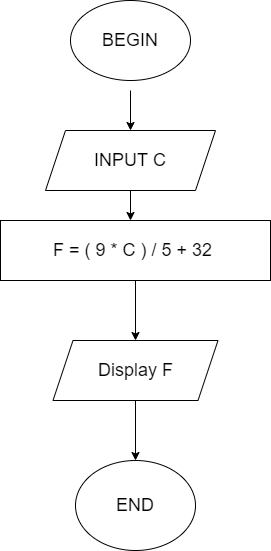

The diagram above was exported from draw.io. Its source (the exported page's mxGraphModel, read from the mxfile embedded in the PNG):
<mxGraphModel dx="1038" dy="547" grid="1" gridSize="10" guides="1" tooltips="1" connect="1" arrows="1" fold="1" page="1" pageScale="1" pageWidth="850" pageHeight="1100" math="0" shadow="0">
  <root>
    <mxCell id="0" />
    <mxCell id="1" parent="0" />
    <mxCell id="vnBOsySvonY4BHyjkR0--1" value="&lt;font style=&quot;font-size: 18px&quot;&gt;BEGIN&lt;/font&gt;" style="ellipse;whiteSpace=wrap;html=1;" vertex="1" parent="1">
      <mxGeometry x="350" y="80" width="120" height="80" as="geometry" />
    </mxCell>
    <mxCell id="vnBOsySvonY4BHyjkR0--2" value="" style="endArrow=classic;html=1;rounded=0;fontSize=18;" edge="1" parent="1">
      <mxGeometry width="50" height="50" relative="1" as="geometry">
        <mxPoint x="410" y="170" as="sourcePoint" />
        <mxPoint x="410" y="210" as="targetPoint" />
      </mxGeometry>
    </mxCell>
    <mxCell id="vnBOsySvonY4BHyjkR0--5" value="" style="edgeStyle=orthogonalEdgeStyle;rounded=0;orthogonalLoop=1;jettySize=auto;html=1;fontSize=18;" edge="1" parent="1" source="vnBOsySvonY4BHyjkR0--3">
      <mxGeometry relative="1" as="geometry">
        <mxPoint x="410" y="300" as="targetPoint" />
      </mxGeometry>
    </mxCell>
    <mxCell id="vnBOsySvonY4BHyjkR0--3" value="INPUT C" style="shape=parallelogram;perimeter=parallelogramPerimeter;whiteSpace=wrap;html=1;fixedSize=1;fontSize=18;" vertex="1" parent="1">
      <mxGeometry x="325" y="210" width="170" height="60" as="geometry" />
    </mxCell>
    <mxCell id="vnBOsySvonY4BHyjkR0--13" style="edgeStyle=orthogonalEdgeStyle;rounded=0;orthogonalLoop=1;jettySize=auto;html=1;fontSize=18;entryX=0.5;entryY=0;entryDx=0;entryDy=0;" edge="1" parent="1" source="vnBOsySvonY4BHyjkR0--7" target="vnBOsySvonY4BHyjkR0--8">
      <mxGeometry relative="1" as="geometry">
        <mxPoint x="415" y="400" as="targetPoint" />
      </mxGeometry>
    </mxCell>
    <mxCell id="vnBOsySvonY4BHyjkR0--7" value="F = ( 9 * C ) / 5 + 32&amp;nbsp;" style="rounded=0;whiteSpace=wrap;html=1;fontSize=18;" vertex="1" parent="1">
      <mxGeometry x="280" y="300" width="270" height="60" as="geometry" />
    </mxCell>
    <mxCell id="vnBOsySvonY4BHyjkR0--15" style="edgeStyle=orthogonalEdgeStyle;rounded=0;orthogonalLoop=1;jettySize=auto;html=1;entryX=0.5;entryY=0;entryDx=0;entryDy=0;fontSize=18;" edge="1" parent="1" source="vnBOsySvonY4BHyjkR0--8" target="vnBOsySvonY4BHyjkR0--9">
      <mxGeometry relative="1" as="geometry" />
    </mxCell>
    <mxCell id="vnBOsySvonY4BHyjkR0--8" value="Display F" style="shape=parallelogram;perimeter=parallelogramPerimeter;whiteSpace=wrap;html=1;fixedSize=1;fontSize=18;" vertex="1" parent="1">
      <mxGeometry x="332.5" y="420" width="165" height="60" as="geometry" />
    </mxCell>
    <mxCell id="vnBOsySvonY4BHyjkR0--9" value="END" style="ellipse;whiteSpace=wrap;html=1;fontSize=18;" vertex="1" parent="1">
      <mxGeometry x="355" y="540" width="120" height="90" as="geometry" />
    </mxCell>
  </root>
</mxGraphModel>